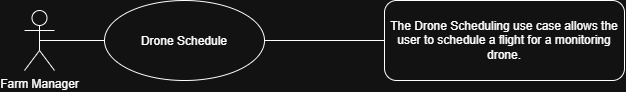

The diagram above was exported from draw.io. Its source (the exported page's mxGraphModel, read from the mxfile embedded in the PNG):
<mxGraphModel dx="1406" dy="826" grid="1" gridSize="10" guides="1" tooltips="1" connect="1" arrows="1" fold="1" page="1" pageScale="1" pageWidth="850" pageHeight="1100" math="0" shadow="0">
  <root>
    <mxCell id="0" />
    <mxCell id="1" parent="0" />
    <mxCell id="2" parent="1" style="rounded=1;whiteSpace=wrap;html=1;roundedPerimeter=1;align=center;" value="The Drone Scheduling use case allows the user to schedule a flight for a monitoring drone." vertex="1">
      <mxGeometry height="80" width="240" x="440" y="80" as="geometry" />
    </mxCell>
    <mxCell id="3" parent="1" style="ellipse;whiteSpace=wrap;html=1;shapeInside=1;align=center;" value="Drone Schedule" vertex="1">
      <mxGeometry height="80" width="160" x="160" y="80" as="geometry" />
    </mxCell>
    <mxCell id="4" parent="1" style="shape=umlActor;verticalLabelPosition=bottom;verticalAlign=top;html=1;outlineConnect=0;" value="Farm Manager" vertex="1">
      <mxGeometry height="60" width="30" x="80" y="90" as="geometry" />
    </mxCell>
    <mxCell id="5" edge="1" parent="1" source="4" style="endArrow=none;html=1;rounded=0;entryX=0;entryY=0.5;entryDx=0;entryDy=0;exitX=0.5;exitY=0.5;exitDx=0;exitDy=0;exitPerimeter=0;" target="3" value="">
      <mxGeometry height="50" relative="1" width="50" as="geometry">
        <mxPoint x="400" y="340" as="sourcePoint" />
        <mxPoint x="450" y="290" as="targetPoint" />
      </mxGeometry>
    </mxCell>
    <mxCell id="6" edge="1" parent="1" source="3" style="endArrow=none;html=1;rounded=0;exitX=1;exitY=0.5;exitDx=0;exitDy=0;entryX=0;entryY=0.5;entryDx=0;entryDy=0;" target="2" value="">
      <mxGeometry height="50" relative="1" width="50" as="geometry">
        <mxPoint x="400" y="340" as="sourcePoint" />
        <mxPoint x="430" y="120" as="targetPoint" />
      </mxGeometry>
    </mxCell>
  </root>
</mxGraphModel>